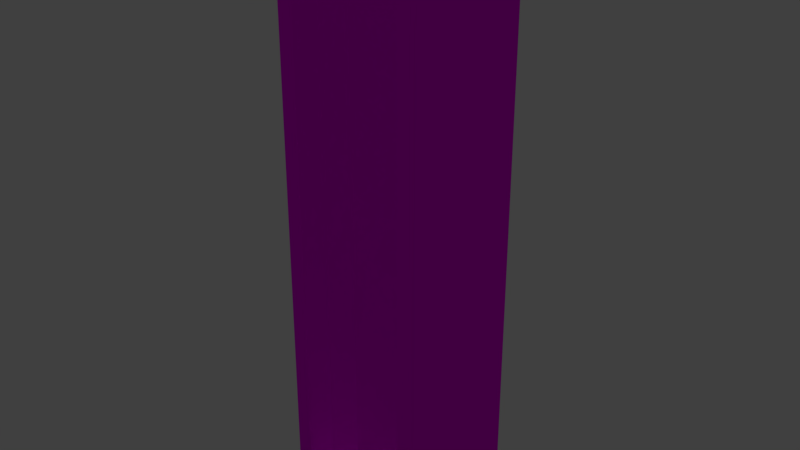 # Source: ceilingbeam.blend  (saved by Blender 2.79.0; exported with 4.5.12 LTS)
import bpy
from mathutils import Matrix  # noqa: F401  (used for matrix-valued properties, if any)

bpy.ops.wm.read_factory_settings(use_empty=True)
scene = bpy.context.scene
scene.name = 'Scene'

# ---- collections
col_collection_1 = bpy.data.collections.new('Collection 1'); scene.collection.children.link(col_collection_1)

# ---- images (referenced by path relative to the original .blend; pixels are not part of the script)
import os
ASSET_DIR = os.environ.get("B2B_ASSET_DIR", "")  # directory of the original .blend (textures are referenced by path, not embedded)
HERE = os.path.dirname(os.path.abspath(__file__))  # packed textures are extracted next to this script under _unpacked/

def load_image(name, relpath, width, height, colorspace="sRGB"):
    """Load a texture the original file referenced (path relative to the .blend, or extracted next to this script)."""
    p = next((c for c in (os.path.join(HERE, relpath), os.path.join(ASSET_DIR, relpath)) if relpath and os.path.exists(c)), "")
    if p:
        img = bpy.data.images.load(p, check_existing=True)
        img.name = name
    else:  # same state as the original file: an image datablock whose file is absent (Cycles renders it pink)
        img = bpy.data.images.new(name, width, height)
        img.source = "FILE"
        img.filepath = "//" + (relpath or name)
    img.colorspace_settings.name = colorspace
    return img
img_texturescom_metalbare0244_1_s_jpg = load_image('TexturesCom_MetalBare0244_1_S.jpg', 'TexturesCom_MetalBare0244_1_S.jpg', 1024, 1024, 'sRGB')

# ---- materials (node trees are filled in below, after node groups)
mat_material_004 = bpy.data.materials.new('Material.004')
mat_material_004.alpha_threshold = 0.0
mat_material_004.roughness = 0.5

# ---- material node trees
mat_material_004.use_nodes = True; mat_material_004.node_tree.nodes.clear()
_N = mat_material_004.node_tree.nodes; _L = mat_material_004.node_tree.links
n0 = _N.new('ShaderNodeOutputMaterial'); n0.name = 'Material Output'; n0.location = (300, 300)
n1 = _N.new('ShaderNodeBsdfDiffuse'); n1.name = 'Diffuse BSDF'; n1.location = (10, 300)
n2 = _N.new('ShaderNodeTexImage'); n2.name = 'Image Texture'; n2.location = (-180, 300)
n2.width = 140
n2.image = img_texturescom_metalbare0244_1_s_jpg
_L.new(n1.outputs[0], n0.inputs[0])
_L.new(n2.outputs[0], n1.inputs[0])
n0.is_active_output = True

# ---- world
world_world = bpy.data.worlds.new('World'); scene.world = world_world
world_world.color = (0.05088, 0.05088, 0.05088)
world_world.use_sun_shadow = False
world_world.sun_shadow_jitter_overblur = 0.0
world_world.cycles.sampling_method = 'MANUAL'

# ---- lights
light_point = bpy.data.lights.new('Point', 'POINT')
light_point.transmission_factor = 0.0
light_point.energy = 100.0
light_point.shadow_buffer_clip_start = 0.5
light_point.shadow_soft_size = 0.1
light_point.shadow_maximum_resolution = 0.006
light_point.use_absolute_resolution = True

# ---- meshes
me_plane_001 = bpy.data.meshes.new('Plane.001')
me_plane_001.from_pydata([(0.6698, 0.6698, 0.0), (0.6698, 0.2083, 1.388), (0.5247, 0.6698, 0.0), (0.6698, 0.2083, 0.0), (0.6698, 0.6698, 1.388), (0.5247, 0.6698, 1.388), (0.6698, 0.2083, 2.945), (0.6698, 0.6698, 2.945), (0.5247, 0.6698, 2.945), (0.6698, 0.2083, 5.551), (0.6698, 0.6698, 5.551), (0.5247, 0.6698, 5.551), (0.3579, 0.2083, 0.0), (0.5247, 0.3752, 0.0), (0.6698, 0.2083, 0.0), (0.5247, 0.04146, 0.0), (0.3579, 0.2083, 1.388), (0.5247, 0.3752, 1.388), (0.3579, 0.2083, 2.945), (0.5247, 0.3752, 2.945), (0.5247, 0.3752, 5.551), (0.3579, 0.2083, 5.551), (0.5247, 0.04146, 5.551), (0.6698, 0.2083, 5.551), (-0.6698, 0.6698, 0.0), (-0.6698, 0.2083, 1.388), (-0.5247, 0.6698, 0.0), (-0.6698, 0.2083, 0.0), (0.0, 0.2083, 0.0), (-0.6698, 0.6698, 1.388), (-0.5247, 0.6698, 1.388), (0.0, 0.2083, 1.388), (-0.6698, 0.2083, 2.945), (-0.6698, 0.6698, 2.945), (-0.5247, 0.6698, 2.945), (0.0, 0.2083, 2.945), (-0.6698, 0.2083, 5.551), (-0.6698, 0.6698, 5.551), (-0.5247, 0.6698, 5.551), (0.0, 0.2083, 5.551), (-0.3579, 0.2083, 0.0), (-0.5247, 0.3752, 0.0), (-0.6698, 0.2083, 0.0), (-0.5247, 0.04146, 0.0), (-0.3579, 0.2083, 1.388), (-0.5247, 0.3752, 1.388), (-0.3579, 0.2083, 2.945), (-0.5247, 0.3752, 2.945), (-0.5247, 0.3752, 5.551), (-0.3579, 0.2083, 5.551), (-0.5247, 0.04146, 5.551), (-0.6698, 0.2083, 5.551), (0.6698, -0.6698, 0.0), (0.6698, 0.0, 0.0), (0.6698, -0.2083, 1.388), (0.5247, -0.6698, 0.0), (0.5247, 0.0, 0.0), (0.6698, -0.2083, 0.0), (0.6698, -0.6698, 1.388), (0.5247, 0.0, 1.388), (0.5247, -0.6698, 1.388), (0.6698, 0.0, 1.388), (0.5247, 0.0, 2.945), (0.6698, -0.2083, 2.945), (0.6698, -0.6698, 2.945), (0.5247, -0.6698, 2.945), (0.6698, 0.0, 2.945), (0.5247, 0.0, 5.551), (0.6698, -0.2083, 5.551), (0.6698, -0.6698, 5.551), (0.5247, -0.6698, 5.551), (0.6698, 0.0, 5.551), (0.3579, -0.2083, 0.0), (0.5247, -0.3752, 0.0), (0.6698, -0.2083, 0.0), (0.5247, -0.04146, 0.0), (0.3579, -0.2083, 1.388), (0.5247, -0.3752, 1.388), (0.3579, -0.2083, 2.945), (0.5247, -0.3752, 2.945), (0.5247, -0.3752, 5.551), (0.3579, -0.2083, 5.551), (0.5247, -0.04146, 5.551), (0.6698, -0.2083, 5.551), (-0.6698, -0.6698, 0.0), (-0.6698, 0.0, 0.0), (-0.6698, -0.2083, 1.388), (0.0, 0.0, 0.0), (-0.5247, -0.6698, 0.0), (-0.5247, 0.0, 0.0), (-0.6698, -0.2083, 0.0), (0.0, -0.2083, 0.0), (-0.6698, -0.6698, 1.388), (-0.5247, 0.0, 1.388), (0.0, 0.0, 1.388), (-0.5247, -0.6698, 1.388), (-0.6698, 0.0, 1.388), (0.0, -0.2083, 1.388), (-0.5247, 0.0, 2.945), (0.0, 0.0, 2.945), (-0.6698, -0.2083, 2.945), (-0.6698, -0.6698, 2.945), (-0.5247, -0.6698, 2.945), (-0.6698, 0.0, 2.945), (0.0, -0.2083, 2.945), (-0.5247, 0.0, 5.551), (0.0, 0.0, 5.551), (-0.6698, -0.2083, 5.551), (-0.6698, -0.6698, 5.551), (-0.5247, -0.6698, 5.551), (-0.6698, 0.0, 5.551), (0.0, -0.2083, 5.551), (-0.3579, -0.2083, 0.0), (-0.5247, -0.3752, 0.0), (-0.6698, -0.2083, 0.0), (-0.5247, -0.04146, 0.0), (-0.3579, -0.2083, 1.388), (-0.5247, -0.3752, 1.388), (-0.3579, -0.2083, 2.945), (-0.5247, -0.3752, 2.945), (-0.5247, -0.3752, 5.551), (-0.3579, -0.2083, 5.551), (-0.5247, -0.04146, 5.551), (-0.6698, -0.2083, 5.551)], [], [(87, 28, 12, 15, 56), (12, 28, 31, 16), (5, 17, 19, 8), (1, 4, 7, 6), (61, 1, 6, 66), (0, 2, 5, 4), (3, 0, 4, 1), (53, 3, 1, 61), (56, 15, 14, 3, 53), (14, 13, 2, 0, 3), (6, 7, 10, 9), (66, 6, 9, 71), (8, 19, 20, 11), (16, 31, 35, 18), (4, 5, 8, 7), (67, 71, 9, 23, 22), (106, 67, 22, 21, 39), (20, 23, 9, 10, 11), (18, 35, 39, 21), (7, 8, 11, 10), (12, 13, 14, 15), (20, 21, 22, 23), (17, 13, 12, 16), (19, 17, 16, 18), (20, 19, 18, 21), (2, 13, 17, 5), (87, 89, 43, 40, 28), (40, 44, 31, 28), (30, 34, 47, 45), (25, 32, 33, 29), (96, 103, 32, 25), (24, 29, 30, 26), (27, 25, 29, 24), (85, 96, 25, 27), (89, 85, 27, 42, 43), (28, 31, 94, 87), (42, 27, 24, 26, 41), (32, 36, 37, 33), (103, 110, 36, 32), (34, 38, 48, 47), (31, 35, 99, 94), (44, 46, 35, 31), (29, 33, 34, 30), (105, 50, 51, 36, 110), (106, 39, 49, 50, 105), (48, 38, 37, 36, 51), (35, 39, 106, 99), (46, 49, 39, 35), (33, 37, 38, 34), (40, 43, 42, 41), (48, 51, 50, 49), (45, 44, 40, 41), (47, 46, 44, 45), (48, 49, 46, 47), (26, 30, 45, 41), (87, 56, 75, 72, 91), (59, 62, 66, 61), (72, 76, 97, 91), (60, 65, 79, 77), (54, 63, 64, 58), (61, 66, 63, 54), (52, 58, 60, 55), (57, 54, 58, 52), (53, 61, 54, 57), (56, 59, 61, 53), (87, 94, 59, 56), (56, 53, 57, 74, 75), (74, 57, 52, 55, 73), (63, 68, 69, 64), (62, 67, 71, 66), (66, 71, 68, 63), (65, 70, 80, 79), (76, 78, 104, 97), (94, 99, 62, 59), (58, 64, 65, 60), (67, 82, 83, 68, 71), (106, 111, 81, 82, 67), (80, 70, 69, 68, 83), (78, 81, 111, 104), (64, 69, 70, 65), (99, 106, 67, 62), (72, 75, 74, 73), (80, 83, 82, 81), (77, 76, 72, 73), (79, 78, 76, 77), (80, 81, 78, 79), (55, 60, 77, 73), (87, 91, 112, 115, 89), (93, 96, 103, 98), (112, 91, 97, 116), (95, 117, 119, 102), (86, 92, 101, 100), (96, 86, 100, 103), (84, 88, 95, 92), (90, 84, 92, 86), (85, 90, 86, 96), (89, 85, 96, 93), (87, 89, 93, 94), (89, 115, 114, 90, 85), (91, 87, 94, 97), (114, 113, 88, 84, 90), (100, 101, 108, 107), (98, 103, 110, 105), (103, 100, 107, 110), (102, 119, 120, 109), (97, 94, 99, 104), (116, 97, 104, 118), (94, 93, 98, 99), (92, 95, 102, 101), (105, 110, 107, 123, 122), (106, 105, 122, 121, 111), (120, 123, 107, 108, 109), (104, 99, 106, 111), (118, 104, 111, 121), (101, 102, 109, 108), (99, 98, 105, 106), (112, 113, 114, 115), (120, 121, 122, 123), (117, 113, 112, 116), (119, 117, 116, 118), (120, 119, 118, 121), (88, 113, 117, 95)])
_uv = me_plane_001.uv_layers.new(name='UVMap')
_uv.uv.foreach_set('vector', [0.5337, 0.4501, 0.5369, 0.4527, 0.5431, 0.4481, 0.5435, 0.4437, 0.5429, 0.4432, 0.5431, 0.4481, 0.5369, 0.4527, 0.538, 0.4943, 0.5445, 0.4902, 0.5547, 0.4935, 0.5502, 0.4902, 0.5521, 0.5417, 0.5568, 0.5446, 0.5503, 0.4865, 0.5574, 0.4919, 0.5597, 0.5432, 0.5523, 0.5386, 0.547, 0.484, 0.5503, 0.4865, 0.5523, 0.5386, 0.5488, 0.5364, 0.5555, 0.4499, 0.5529, 0.4517, 0.5547, 0.4935, 0.5574, 0.4919, 0.5487, 0.444, 0.5555, 0.4499, 0.5574, 0.4919, 0.5503, 0.4865, 0.5455, 0.4413, 0.5487, 0.444, 0.5503, 0.4865, 0.547, 0.484, 0.5429, 0.4432, 0.5435, 0.4437, 0.5487, 0.444, 0.5487, 0.444, 0.5455, 0.4413, 0.5487, 0.444, 0.5486, 0.448, 0.5529, 0.4517, 0.5555, 0.4499, 0.5487, 0.444, 0.5523, 0.5386, 0.5597, 0.5432, 0.564, 0.6408, 0.556, 0.6378, 0.5488, 0.5364, 0.5523, 0.5386, 0.556, 0.6378, 0.5523, 0.6365, 0.5568, 0.5446, 0.5521, 0.5417, 0.5558, 0.6398, 0.5609, 0.6416, 0.5445, 0.4902, 0.538, 0.4943, 0.5394, 0.5452, 0.5462, 0.5417, 0.5574, 0.4919, 0.5547, 0.4935, 0.5568, 0.5446, 0.5597, 0.5432, 0.5492, 0.6374, 0.5523, 0.6365, 0.556, 0.6378, 0.556, 0.6378, 0.5499, 0.6377, 0.5382, 0.6406, 0.5492, 0.6374, 0.5499, 0.6377, 0.5494, 0.6398, 0.5419, 0.6419, 0.5558, 0.6398, 0.556, 0.6378, 0.556, 0.6378, 0.564, 0.6408, 0.5609, 0.6416, 0.5462, 0.5417, 0.5394, 0.5452, 0.5419, 0.6419, 0.5494, 0.6398, 0.5597, 0.5432, 0.5568, 0.5446, 0.5609, 0.6416, 0.564, 0.6408, 0.5431, 0.4481, 0.5486, 0.448, 0.5487, 0.444, 0.5435, 0.4437, 0.5558, 0.6398, 0.5494, 0.6398, 0.5499, 0.6377, 0.556, 0.6378, 0.5502, 0.4902, 0.5486, 0.448, 0.5431, 0.4481, 0.5445, 0.4902, 0.5521, 0.5417, 0.5502, 0.4902, 0.5445, 0.4902, 0.5462, 0.5417, 0.5558, 0.6398, 0.5521, 0.5417, 0.5462, 0.5417, 0.5494, 0.6398, 0.5529, 0.4517, 0.5486, 0.448, 0.5502, 0.4902, 0.5547, 0.4935, 0.5337, 0.4501, 0.5249, 0.4567, 0.5256, 0.4572, 0.5309, 0.4571, 0.5369, 0.4527, 0.5309, 0.4571, 0.5317, 0.4984, 0.538, 0.4943, 0.5369, 0.4527, 0.536, 0.505, 0.5372, 0.5544, 0.5325, 0.5517, 0.5315, 0.502, 0.5264, 0.5018, 0.5272, 0.5515, 0.5346, 0.5556, 0.5335, 0.5066, 0.5231, 0.4995, 0.5237, 0.5496, 0.5272, 0.5515, 0.5264, 0.5018, 0.5326, 0.4662, 0.5335, 0.5066, 0.536, 0.505, 0.535, 0.4645, 0.5257, 0.4609, 0.5264, 0.5018, 0.5335, 0.5066, 0.5326, 0.4662, 0.5226, 0.4584, 0.5231, 0.4995, 0.5264, 0.5018, 0.5257, 0.4609, 0.5249, 0.4567, 0.5226, 0.4584, 0.5257, 0.4609, 0.5257, 0.4609, 0.5256, 0.4572, 0.5369, 0.4527, 0.538, 0.4943, 0.5347, 0.492, 0.5337, 0.4501, 0.5257, 0.4609, 0.5257, 0.4609, 0.5326, 0.4662, 0.535, 0.4645, 0.5306, 0.4611, 0.5272, 0.5515, 0.5287, 0.6457, 0.5367, 0.6483, 0.5346, 0.5556, 0.5237, 0.5496, 0.525, 0.6445, 0.5287, 0.6457, 0.5272, 0.5515, 0.5372, 0.5544, 0.5395, 0.6475, 0.5344, 0.6459, 0.5325, 0.5517, 0.538, 0.4943, 0.5394, 0.5452, 0.5359, 0.5432, 0.5347, 0.492, 0.5317, 0.4984, 0.5328, 0.5487, 0.5394, 0.5452, 0.538, 0.4943, 0.5335, 0.5066, 0.5346, 0.5556, 0.5372, 0.5544, 0.536, 0.505, 0.5278, 0.6437, 0.5285, 0.6439, 0.5287, 0.6457, 0.5287, 0.6457, 0.525, 0.6445, 0.5382, 0.6406, 0.5419, 0.6419, 0.5347, 0.644, 0.5285, 0.6439, 0.5278, 0.6437, 0.5344, 0.6459, 0.5395, 0.6475, 0.5367, 0.6483, 0.5287, 0.6457, 0.5287, 0.6457, 0.5394, 0.5452, 0.5419, 0.6419, 0.5382, 0.6406, 0.5359, 0.5432, 0.5328, 0.5487, 0.5347, 0.644, 0.5419, 0.6419, 0.5394, 0.5452, 0.5346, 0.5556, 0.5367, 0.6483, 0.5395, 0.6475, 0.5372, 0.5544, 0.5309, 0.4571, 0.5256, 0.4572, 0.5257, 0.4609, 0.5306, 0.4611, 0.5344, 0.6459, 0.5287, 0.6457, 0.5285, 0.6439, 0.5347, 0.644, 0.5315, 0.502, 0.5317, 0.4984, 0.5309, 0.4571, 0.5306, 0.4611, 0.5325, 0.5517, 0.5328, 0.5487, 0.5317, 0.4984, 0.5315, 0.502, 0.5344, 0.6459, 0.5347, 0.644, 0.5328, 0.5487, 0.5325, 0.5517, 0.535, 0.4645, 0.536, 0.505, 0.5315, 0.502, 0.5306, 0.4611, 0.5337, 0.4501, 0.5429, 0.4432, 0.5422, 0.4427, 0.5367, 0.4427, 0.5305, 0.4474, 0.5443, 0.4858, 0.546, 0.538, 0.5488, 0.5364, 0.547, 0.484, 0.5367, 0.4427, 0.5378, 0.4853, 0.5313, 0.4896, 0.5305, 0.4474, 0.5333, 0.4776, 0.5345, 0.5309, 0.5396, 0.534, 0.5382, 0.4813, 0.5436, 0.4815, 0.5453, 0.5343, 0.5374, 0.5293, 0.536, 0.4758, 0.547, 0.484, 0.5488, 0.5364, 0.5453, 0.5343, 0.5436, 0.4815, 0.5349, 0.4322, 0.536, 0.4758, 0.5333, 0.4776, 0.5323, 0.4342, 0.5423, 0.4385, 0.5436, 0.4815, 0.536, 0.4758, 0.5349, 0.4322, 0.5455, 0.4413, 0.547, 0.484, 0.5436, 0.4815, 0.5423, 0.4385, 0.5429, 0.4432, 0.5443, 0.4858, 0.547, 0.484, 0.5455, 0.4413, 0.5337, 0.4501, 0.5347, 0.492, 0.5443, 0.4858, 0.5429, 0.4432, 0.5429, 0.4432, 0.5455, 0.4413, 0.5423, 0.4385, 0.5423, 0.4385, 0.5422, 0.4427, 0.5423, 0.4385, 0.5423, 0.4385, 0.5349, 0.4322, 0.5323, 0.4342, 0.537, 0.4382, 0.5453, 0.5343, 0.5486, 0.6351, 0.5399, 0.6319, 0.5374, 0.5293, 0.546, 0.538, 0.5492, 0.6374, 0.5523, 0.6365, 0.5488, 0.5364, 0.5488, 0.5364, 0.5523, 0.6365, 0.5486, 0.6351, 0.5453, 0.5343, 0.5345, 0.5309, 0.5368, 0.6329, 0.5423, 0.6349, 0.5396, 0.534, 0.5378, 0.4853, 0.5392, 0.5375, 0.5324, 0.5412, 0.5313, 0.4896, 0.5347, 0.492, 0.5359, 0.5432, 0.546, 0.538, 0.5443, 0.4858, 0.536, 0.4758, 0.5374, 0.5293, 0.5345, 0.5309, 0.5333, 0.4776, 0.5492, 0.6374, 0.5485, 0.6371, 0.5486, 0.6351, 0.5486, 0.6351, 0.5523, 0.6365, 0.5382, 0.6406, 0.5344, 0.6393, 0.5419, 0.6371, 0.5485, 0.6371, 0.5492, 0.6374, 0.5423, 0.6349, 0.5368, 0.6329, 0.5399, 0.6319, 0.5486, 0.6351, 0.5486, 0.6351, 0.5392, 0.5375, 0.5419, 0.6371, 0.5344, 0.6393, 0.5324, 0.5412, 0.5374, 0.5293, 0.5399, 0.6319, 0.5368, 0.6329, 0.5345, 0.5309, 0.5359, 0.5432, 0.5382, 0.6406, 0.5492, 0.6374, 0.546, 0.538, 0.5367, 0.4427, 0.5422, 0.4427, 0.5423, 0.4385, 0.537, 0.4382, 0.5423, 0.6349, 0.5486, 0.6351, 0.5485, 0.6371, 0.5419, 0.6371, 0.5382, 0.4813, 0.5378, 0.4853, 0.5367, 0.4427, 0.537, 0.4382, 0.5396, 0.534, 0.5392, 0.5375, 0.5378, 0.4853, 0.5382, 0.4813, 0.5423, 0.6349, 0.5419, 0.6371, 0.5392, 0.5375, 0.5396, 0.534, 0.5323, 0.4342, 0.5333, 0.4776, 0.5382, 0.4813, 0.537, 0.4382, 0.5337, 0.4501, 0.5305, 0.4474, 0.5244, 0.452, 0.5243, 0.4562, 0.5249, 0.4567, 0.5255, 0.4979, 0.5231, 0.4995, 0.5237, 0.5496, 0.5263, 0.5483, 0.5244, 0.452, 0.5305, 0.4474, 0.5313, 0.4896, 0.5251, 0.4938, 0.5146, 0.4904, 0.5195, 0.4938, 0.5199, 0.5447, 0.5148, 0.5418, 0.5197, 0.4973, 0.5121, 0.4921, 0.5122, 0.5433, 0.5202, 0.5477, 0.5231, 0.4995, 0.5197, 0.4973, 0.5202, 0.5477, 0.5237, 0.5496, 0.512, 0.4503, 0.5143, 0.4484, 0.5146, 0.4904, 0.5121, 0.4921, 0.5193, 0.4559, 0.512, 0.4503, 0.5121, 0.4921, 0.5197, 0.4973, 0.5226, 0.4584, 0.5193, 0.4559, 0.5197, 0.4973, 0.5231, 0.4995, 0.5249, 0.4567, 0.5226, 0.4584, 0.5231, 0.4995, 0.5255, 0.4979, 0.5337, 0.4501, 0.5249, 0.4567, 0.5255, 0.4979, 0.5347, 0.492, 0.5249, 0.4567, 0.5243, 0.4562, 0.5193, 0.4559, 0.5193, 0.4559, 0.5226, 0.4584, 0.5305, 0.4474, 0.5337, 0.4501, 0.5347, 0.492, 0.5313, 0.4896, 0.5193, 0.4559, 0.5191, 0.4521, 0.5143, 0.4484, 0.512, 0.4503, 0.5193, 0.4559, 0.5202, 0.5477, 0.5122, 0.5433, 0.5125, 0.6404, 0.5212, 0.6433, 0.5263, 0.5483, 0.5237, 0.5496, 0.525, 0.6445, 0.5278, 0.6437, 0.5237, 0.5496, 0.5202, 0.5477, 0.5212, 0.6433, 0.525, 0.6445, 0.5148, 0.5418, 0.5199, 0.5447, 0.5209, 0.6414, 0.5153, 0.6396, 0.5313, 0.4896, 0.5347, 0.492, 0.5359, 0.5432, 0.5324, 0.5412, 0.5251, 0.4938, 0.5313, 0.4896, 0.5324, 0.5412, 0.5258, 0.5447, 0.5347, 0.492, 0.5255, 0.4979, 0.5263, 0.5483, 0.5359, 0.5432, 0.5121, 0.4921, 0.5146, 0.4904, 0.5148, 0.5418, 0.5122, 0.5433, 0.5278, 0.6437, 0.525, 0.6445, 0.5212, 0.6433, 0.5212, 0.6433, 0.527, 0.6434, 0.5382, 0.6406, 0.5278, 0.6437, 0.527, 0.6434, 0.5272, 0.6414, 0.5344, 0.6393, 0.5209, 0.6414, 0.5212, 0.6433, 0.5212, 0.6433, 0.5125, 0.6404, 0.5153, 0.6396, 0.5324, 0.5412, 0.5359, 0.5432, 0.5382, 0.6406, 0.5344, 0.6393, 0.5258, 0.5447, 0.5324, 0.5412, 0.5344, 0.6393, 0.5272, 0.6414, 0.5122, 0.5433, 0.5148, 0.5418, 0.5153, 0.6396, 0.5125, 0.6404, 0.5359, 0.5432, 0.5263, 0.5483, 0.5278, 0.6437, 0.5382, 0.6406, 0.5244, 0.452, 0.5191, 0.4521, 0.5193, 0.4559, 0.5243, 0.4562, 0.5209, 0.6414, 0.5272, 0.6414, 0.527, 0.6434, 0.5212, 0.6433, 0.5195, 0.4938, 0.5191, 0.4521, 0.5244, 0.452, 0.5251, 0.4938, 0.5199, 0.5447, 0.5195, 0.4938, 0.5251, 0.4938, 0.5258, 0.5447, 0.5209, 0.6414, 0.5199, 0.5447, 0.5258, 0.5447, 0.5272, 0.6414, 0.5143, 0.4484, 0.5191, 0.4521, 0.5195, 0.4938, 0.5146, 0.4904])
me_plane_001.materials.append(mat_material_004)
me_plane_001.use_remesh_preserve_volume = False
me_plane_001.use_remesh_preserve_attributes = False
me_plane_001.use_mirror_vertex_groups = False
me_plane_001.update()

# ---- objects
ob_plane = bpy.data.objects.new('Plane', me_plane_001)
ob_point = bpy.data.objects.new('Point', light_point)

# ---- transforms, parenting, visibility, modifiers, constraints
ob_plane.location = (1.744, -0.5124, 0.9911)
ob_plane.lineart.crease_threshold = 0.0
ob_point.location = (1.0, -0.7158, 0.9911)
ob_point.lineart.crease_threshold = 0.0

# ---- collection membership
col_collection_1.objects.link(ob_plane)
col_collection_1.objects.link(ob_point)

# ---- scene / render settings (as saved in the file)
scene.frame_start = 1; scene.frame_end = 250; scene.frame_set(1)
scene.render.engine = 'CYCLES'
scene.render.resolution_percentage = 50
scene.render.dither_intensity = 0.0
scene.cycles.use_denoising = False
scene.cycles.samples = 128
scene.cycles.sampling_pattern = 'TABULATED_SOBOL'
scene.cycles.use_adaptive_sampling = False
scene.cycles.use_light_tree = False
scene.cycles.blur_glossy = 0.0
scene.cycles.sample_clamp_indirect = 0.0
scene.view_settings.view_transform = 'Standard'
bpy.context.view_layer.update()

# ---- added for rendering (the .blend has no active camera): camera
cam_auto = bpy.data.cameras.new('AutoCamera')
cam_auto.lens = 50.0
cam_auto.sensor_width = 36.0
cam_auto.clip_end = 1000.0
ob_auto_camera = bpy.data.objects.new('AutoCamera', cam_auto)
scene.collection.objects.link(ob_auto_camera)
ob_auto_camera.location = (7.17163, -7.02502, 8.10852)
ob_auto_camera.rotation_euler = (1.09748, -7.21219e-08, 0.694738)
scene.camera = ob_auto_camera
bpy.context.view_layer.update()
